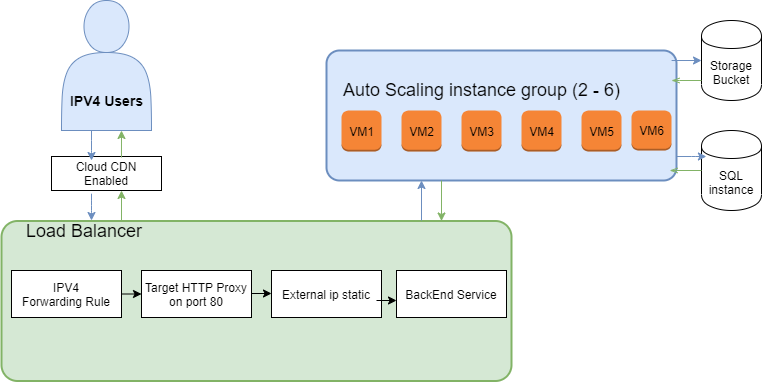

The diagram above was exported from draw.io. Its source (the exported page's mxGraphModel, read from the mxfile embedded in the PNG):
<mxGraphModel dx="868" dy="1582" grid="1" gridSize="10" guides="1" tooltips="1" connect="1" arrows="1" fold="1" page="1" pageScale="1" pageWidth="850" pageHeight="1100" math="0" shadow="0">
  <root>
    <mxCell id="0" />
    <mxCell id="1" parent="0" />
    <mxCell id="siH4CLV9RVRAfEnX5LLn-3" value="&lt;p style=&quot;text-align: justify ; line-height: 120%&quot;&gt;&lt;br&gt;&lt;/p&gt;" style="shape=actor;whiteSpace=wrap;html=1;align=center;fillColor=#dae8fc;strokeColor=#6c8ebf;verticalAlign=middle;" vertex="1" parent="1">
      <mxGeometry x="80" y="-10" width="90" height="130" as="geometry" />
    </mxCell>
    <mxCell id="siH4CLV9RVRAfEnX5LLn-10" style="edgeStyle=orthogonalEdgeStyle;rounded=0;orthogonalLoop=1;jettySize=auto;html=1;" edge="1" parent="1">
      <mxGeometry relative="1" as="geometry">
        <mxPoint x="560" y="150" as="targetPoint" />
        <mxPoint x="560" y="150" as="sourcePoint" />
      </mxGeometry>
    </mxCell>
    <mxCell id="siH4CLV9RVRAfEnX5LLn-5" value="" style="rounded=1;arcSize=10;dashed=0;fillColor=#dae8fc;strokeWidth=2;strokeColor=#6c8ebf;" vertex="1" parent="1">
      <mxGeometry x="345" y="40" width="350" height="130" as="geometry" />
    </mxCell>
    <mxCell id="siH4CLV9RVRAfEnX5LLn-6" value="VM6" style="dashed=0;html=1;shape=mxgraph.aws3.instance;fillColor=#F58536;gradientColor=none;dashed=0;" vertex="1" parent="1">
      <mxGeometry x="650" y="100" width="40" height="40" as="geometry" />
    </mxCell>
    <mxCell id="siH4CLV9RVRAfEnX5LLn-8" value="VM2" style="dashed=0;html=1;shape=mxgraph.aws3.instance;fillColor=#F58536;gradientColor=none;dashed=0;" vertex="1" parent="1">
      <mxGeometry x="420" y="100" width="40" height="41" as="geometry" />
    </mxCell>
    <mxCell id="siH4CLV9RVRAfEnX5LLn-9" value="VM3" style="dashed=0;html=1;shape=mxgraph.aws3.instance;fillColor=#F58536;gradientColor=none;dashed=0;" vertex="1" parent="1">
      <mxGeometry x="480" y="100" width="40" height="41" as="geometry" />
    </mxCell>
    <mxCell id="siH4CLV9RVRAfEnX5LLn-11" value="VM5" style="dashed=0;html=1;shape=mxgraph.aws3.instance;fillColor=#F58536;gradientColor=none;dashed=0;" vertex="1" parent="1">
      <mxGeometry x="600" y="100" width="40" height="41" as="geometry" />
    </mxCell>
    <mxCell id="siH4CLV9RVRAfEnX5LLn-12" value="VM4" style="dashed=0;html=1;shape=mxgraph.aws3.instance;fillColor=#F58536;gradientColor=none;dashed=0;verticalAlign=middle;horizontal=1;" vertex="1" parent="1">
      <mxGeometry x="540" y="100" width="40" height="41" as="geometry" />
    </mxCell>
    <mxCell id="siH4CLV9RVRAfEnX5LLn-13" value="VM1" style="dashed=0;html=1;shape=mxgraph.aws3.instance;fillColor=#F58536;gradientColor=none;dashed=0;" vertex="1" parent="1">
      <mxGeometry x="360" y="100" width="40" height="41" as="geometry" />
    </mxCell>
    <mxCell id="siH4CLV9RVRAfEnX5LLn-17" value="" style="rounded=1;arcSize=10;dashed=0;fillColor=#d5e8d4;strokeWidth=2;strokeColor=#82b366;" vertex="1" parent="1">
      <mxGeometry x="20" y="210.5" width="510" height="160" as="geometry" />
    </mxCell>
    <mxCell id="siH4CLV9RVRAfEnX5LLn-30" value="" style="edgeStyle=orthogonalEdgeStyle;rounded=0;orthogonalLoop=1;jettySize=auto;html=1;" edge="1" parent="1" source="siH4CLV9RVRAfEnX5LLn-21" target="siH4CLV9RVRAfEnX5LLn-24">
      <mxGeometry relative="1" as="geometry">
        <Array as="points">
          <mxPoint x="160" y="280" />
          <mxPoint x="160" y="280" />
        </Array>
      </mxGeometry>
    </mxCell>
    <mxCell id="siH4CLV9RVRAfEnX5LLn-21" value="IPV4&lt;br&gt;Forwarding Rule" style="whiteSpace=wrap;html=1;" vertex="1" parent="1">
      <mxGeometry x="30" y="260" width="110" height="47" as="geometry" />
    </mxCell>
    <mxCell id="siH4CLV9RVRAfEnX5LLn-22" value="&lt;font style=&quot;font-size: 18px&quot;&gt;Load Balancer&amp;nbsp;&lt;/font&gt;" style="text;html=1;align=center;verticalAlign=middle;resizable=0;points=[];autosize=1;" vertex="1" parent="1">
      <mxGeometry x="35" y="210.5" width="140" height="20" as="geometry" />
    </mxCell>
    <mxCell id="siH4CLV9RVRAfEnX5LLn-24" value="Target HTTP Proxy&lt;br&gt;on port 80" style="whiteSpace=wrap;html=1;" vertex="1" parent="1">
      <mxGeometry x="160" y="260" width="110" height="47" as="geometry" />
    </mxCell>
    <mxCell id="siH4CLV9RVRAfEnX5LLn-25" value="Cloud CDN&lt;br&gt;Enabled" style="whiteSpace=wrap;html=1;" vertex="1" parent="1">
      <mxGeometry x="70" y="146" width="110" height="34" as="geometry" />
    </mxCell>
    <mxCell id="siH4CLV9RVRAfEnX5LLn-31" value="" style="edgeStyle=orthogonalEdgeStyle;rounded=0;orthogonalLoop=1;jettySize=auto;html=1;" edge="1" parent="1">
      <mxGeometry relative="1" as="geometry">
        <mxPoint x="270" y="283" as="sourcePoint" />
        <mxPoint x="290" y="283" as="targetPoint" />
        <Array as="points">
          <mxPoint x="290" y="283" />
        </Array>
      </mxGeometry>
    </mxCell>
    <mxCell id="siH4CLV9RVRAfEnX5LLn-32" value="External ip static" style="whiteSpace=wrap;html=1;" vertex="1" parent="1">
      <mxGeometry x="290" y="260" width="110" height="47" as="geometry" />
    </mxCell>
    <mxCell id="siH4CLV9RVRAfEnX5LLn-50" value="BackEnd Service&lt;br&gt;" style="whiteSpace=wrap;html=1;" vertex="1" parent="1">
      <mxGeometry x="415" y="260" width="110" height="47" as="geometry" />
    </mxCell>
    <mxCell id="siH4CLV9RVRAfEnX5LLn-53" value="&lt;font style=&quot;font-size: 18px&quot;&gt;Auto Scaling instance group (2 - 6)&lt;/font&gt;" style="text;html=1;align=center;verticalAlign=middle;resizable=0;points=[];autosize=1;" vertex="1" parent="1">
      <mxGeometry x="355" y="70" width="290" height="20" as="geometry" />
    </mxCell>
    <mxCell id="siH4CLV9RVRAfEnX5LLn-62" value="" style="edgeStyle=orthogonalEdgeStyle;rounded=0;orthogonalLoop=1;jettySize=auto;html=1;" edge="1" parent="1">
      <mxGeometry relative="1" as="geometry">
        <mxPoint x="395" y="290" as="sourcePoint" />
        <mxPoint x="415" y="290" as="targetPoint" />
        <Array as="points">
          <mxPoint x="415" y="290" />
        </Array>
      </mxGeometry>
    </mxCell>
    <mxCell id="siH4CLV9RVRAfEnX5LLn-64" value="SQL instance" style="shape=cylinder;whiteSpace=wrap;html=1;boundedLbl=1;backgroundOutline=1;" vertex="1" parent="1">
      <mxGeometry x="720" y="120" width="60" height="80" as="geometry" />
    </mxCell>
    <mxCell id="siH4CLV9RVRAfEnX5LLn-65" value="Storage Bucket" style="shape=cylinder;whiteSpace=wrap;html=1;boundedLbl=1;backgroundOutline=1;" vertex="1" parent="1">
      <mxGeometry x="720" y="10" width="60" height="80" as="geometry" />
    </mxCell>
    <mxCell id="siH4CLV9RVRAfEnX5LLn-75" value="" style="endArrow=classic;html=1;fontColor=#FF3333;fillColor=#d5e8d4;strokeColor=#82b366;" edge="1" parent="1">
      <mxGeometry width="50" height="50" relative="1" as="geometry">
        <mxPoint x="460" y="170" as="sourcePoint" />
        <mxPoint x="460" y="210.5" as="targetPoint" />
        <Array as="points" />
      </mxGeometry>
    </mxCell>
    <mxCell id="siH4CLV9RVRAfEnX5LLn-77" value="" style="endArrow=classic;html=1;fontColor=#FF3333;fillColor=#dae8fc;strokeColor=#6c8ebf;" edge="1" parent="1">
      <mxGeometry width="50" height="50" relative="1" as="geometry">
        <mxPoint x="110" y="190" as="sourcePoint" />
        <mxPoint x="110" y="210" as="targetPoint" />
        <Array as="points">
          <mxPoint x="110" y="180" />
          <mxPoint x="110" y="200" />
        </Array>
      </mxGeometry>
    </mxCell>
    <mxCell id="siH4CLV9RVRAfEnX5LLn-78" value="" style="endArrow=classic;html=1;fontColor=#FF3333;fillColor=#dae8fc;strokeColor=#6c8ebf;" edge="1" parent="1">
      <mxGeometry width="50" height="50" relative="1" as="geometry">
        <mxPoint x="110" y="120" as="sourcePoint" />
        <mxPoint x="110" y="150" as="targetPoint" />
        <Array as="points">
          <mxPoint x="110" y="140" />
        </Array>
      </mxGeometry>
    </mxCell>
    <mxCell id="siH4CLV9RVRAfEnX5LLn-79" value="" style="endArrow=classic;html=1;fontColor=#FF3333;fillColor=#dae8fc;strokeColor=#6c8ebf;" edge="1" parent="1">
      <mxGeometry width="50" height="50" relative="1" as="geometry">
        <mxPoint x="440" y="210" as="sourcePoint" />
        <mxPoint x="440" y="170" as="targetPoint" />
      </mxGeometry>
    </mxCell>
    <mxCell id="siH4CLV9RVRAfEnX5LLn-80" value="" style="endArrow=classic;html=1;fontColor=#FF3333;fillColor=#d5e8d4;strokeColor=#82b366;" edge="1" parent="1">
      <mxGeometry width="50" height="50" relative="1" as="geometry">
        <mxPoint x="140" y="210" as="sourcePoint" />
        <mxPoint x="140" y="180" as="targetPoint" />
      </mxGeometry>
    </mxCell>
    <mxCell id="siH4CLV9RVRAfEnX5LLn-83" value="" style="endArrow=classic;html=1;fontColor=#FF3333;exitX=0.636;exitY=0.029;exitDx=0;exitDy=0;exitPerimeter=0;fillColor=#d5e8d4;strokeColor=#82b366;" edge="1" parent="1" source="siH4CLV9RVRAfEnX5LLn-25">
      <mxGeometry width="50" height="50" relative="1" as="geometry">
        <mxPoint x="140" y="140" as="sourcePoint" />
        <mxPoint x="140" y="120" as="targetPoint" />
      </mxGeometry>
    </mxCell>
    <mxCell id="siH4CLV9RVRAfEnX5LLn-86" value="" style="endArrow=classic;html=1;fontColor=#FF3333;exitX=0.986;exitY=0.077;exitDx=0;exitDy=0;exitPerimeter=0;entryX=0;entryY=0.5;entryDx=0;entryDy=0;fillColor=#dae8fc;strokeColor=#6c8ebf;" edge="1" parent="1" source="siH4CLV9RVRAfEnX5LLn-5" target="siH4CLV9RVRAfEnX5LLn-65">
      <mxGeometry width="50" height="50" relative="1" as="geometry">
        <mxPoint x="670" y="95" as="sourcePoint" />
        <mxPoint x="720" y="45" as="targetPoint" />
      </mxGeometry>
    </mxCell>
    <mxCell id="siH4CLV9RVRAfEnX5LLn-89" value="" style="endArrow=classic;html=1;fontColor=#FF3333;exitX=0.986;exitY=0.077;exitDx=0;exitDy=0;exitPerimeter=0;entryX=0;entryY=0.5;entryDx=0;entryDy=0;fillColor=#dae8fc;strokeColor=#6c8ebf;" edge="1" parent="1">
      <mxGeometry width="50" height="50" relative="1" as="geometry">
        <mxPoint x="695" y="146.01" as="sourcePoint" />
        <mxPoint x="724.9000000000001" y="146" as="targetPoint" />
        <Array as="points">
          <mxPoint x="710" y="146" />
        </Array>
      </mxGeometry>
    </mxCell>
    <mxCell id="siH4CLV9RVRAfEnX5LLn-91" style="edgeStyle=orthogonalEdgeStyle;rounded=0;orthogonalLoop=1;jettySize=auto;html=1;entryX=1.009;entryY=0.908;entryDx=0;entryDy=0;entryPerimeter=0;endArrow=openThin;endFill=0;exitX=0;exitY=0.5;exitDx=0;exitDy=0;fillColor=#d5e8d4;strokeColor=#82b366;" edge="1" parent="1" source="siH4CLV9RVRAfEnX5LLn-64">
      <mxGeometry relative="1" as="geometry">
        <mxPoint x="710" y="160" as="sourcePoint" />
        <mxPoint x="688.1500000000001" y="160" as="targetPoint" />
        <Array as="points" />
      </mxGeometry>
    </mxCell>
    <mxCell id="siH4CLV9RVRAfEnX5LLn-92" style="edgeStyle=orthogonalEdgeStyle;rounded=0;orthogonalLoop=1;jettySize=auto;html=1;endArrow=openThin;endFill=0;fillColor=#d5e8d4;strokeColor=#82b366;" edge="1" parent="1">
      <mxGeometry relative="1" as="geometry">
        <mxPoint x="720" y="70" as="sourcePoint" />
        <mxPoint x="690" y="70" as="targetPoint" />
        <Array as="points">
          <mxPoint x="698" y="69.96000000000004" />
          <mxPoint x="698" y="69.96000000000004" />
        </Array>
      </mxGeometry>
    </mxCell>
    <mxCell id="siH4CLV9RVRAfEnX5LLn-93" value="&lt;b&gt;&lt;font style=&quot;font-size: 14px&quot;&gt;IPV4 Users&lt;/font&gt;&lt;/b&gt;" style="text;html=1;align=center;verticalAlign=middle;resizable=0;points=[];autosize=1;" vertex="1" parent="1">
      <mxGeometry x="80" y="80" width="90" height="20" as="geometry" />
    </mxCell>
  </root>
</mxGraphModel>